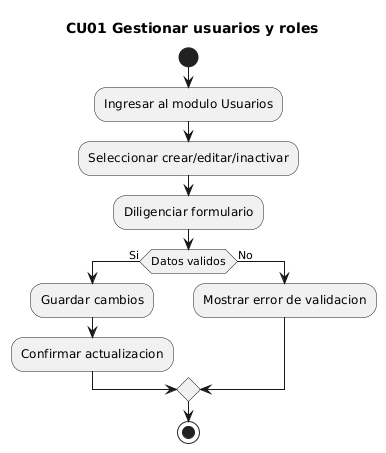

The diagram above was rendered by PlantUML. Its source (embedded in the PNG):
@startuml
title CU01 Gestionar usuarios y roles
start
:Ingresar al modulo Usuarios;
:Seleccionar crear/editar/inactivar;
:Diligenciar formulario;
if (Datos validos) then (Si)
  :Guardar cambios;
  :Confirmar actualizacion;
else (No)
  :Mostrar error de validacion;
endif
stop
@enduml